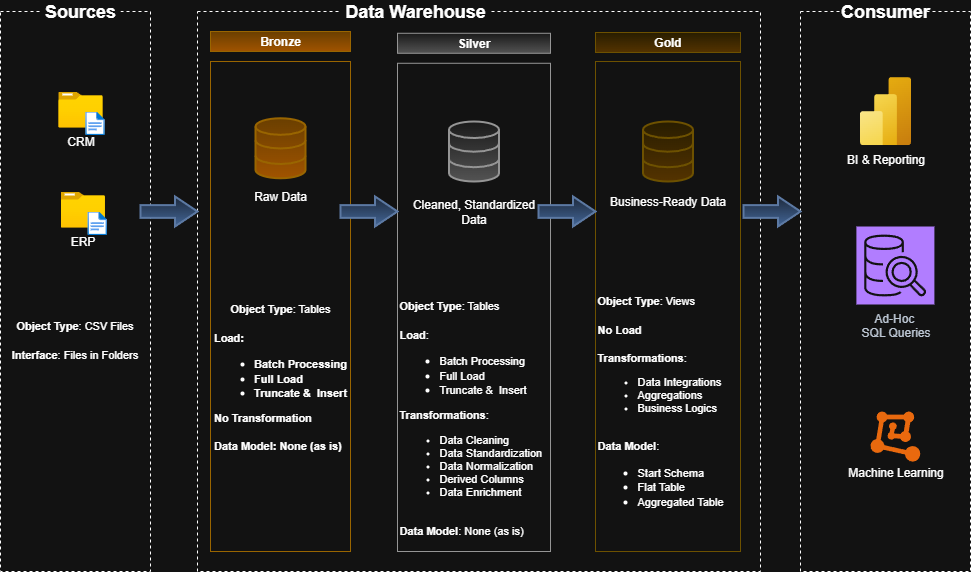

The diagram above was exported from draw.io. Its source (the exported page's mxGraphModel, read from the mxfile embedded in the PNG):
<mxGraphModel dx="2767" dy="1195" grid="1" gridSize="10" guides="1" tooltips="1" connect="1" arrows="1" fold="1" page="1" pageScale="1" pageWidth="850" pageHeight="1100" math="0" shadow="0">
  <root>
    <mxCell id="0" />
    <mxCell id="1" parent="0" />
    <mxCell id="8td8zYdxqyJ1mNfneDeH-1" value="" style="rounded=0;whiteSpace=wrap;html=1;fillColor=none;dashed=1;" vertex="1" parent="1">
      <mxGeometry x="-460" y="260" width="150" height="560" as="geometry" />
    </mxCell>
    <mxCell id="8td8zYdxqyJ1mNfneDeH-2" value="Sources" style="rounded=0;whiteSpace=wrap;html=1;fillColor=default;dashed=1;dashPattern=12 12;strokeColor=none;fontSize=18;textShadow=0;fontStyle=1" vertex="1" parent="1">
      <mxGeometry x="-420" y="250" width="80" height="20" as="geometry" />
    </mxCell>
    <mxCell id="8td8zYdxqyJ1mNfneDeH-3" value="" style="rounded=0;whiteSpace=wrap;html=1;fillColor=none;dashed=1;" vertex="1" parent="1">
      <mxGeometry x="-263" y="260" width="563" height="560" as="geometry" />
    </mxCell>
    <mxCell id="8td8zYdxqyJ1mNfneDeH-4" value="Data Warehouse" style="rounded=0;whiteSpace=wrap;html=1;fillColor=default;dashed=1;dashPattern=12 12;strokeColor=none;fontSize=18;textShadow=0;fontStyle=1" vertex="1" parent="1">
      <mxGeometry x="-120" y="250" width="150" height="20" as="geometry" />
    </mxCell>
    <mxCell id="8td8zYdxqyJ1mNfneDeH-5" value="" style="rounded=0;whiteSpace=wrap;html=1;fillColor=none;dashed=1;" vertex="1" parent="1">
      <mxGeometry x="340" y="260" width="170" height="560" as="geometry" />
    </mxCell>
    <mxCell id="8td8zYdxqyJ1mNfneDeH-6" value="Consumer" style="rounded=0;whiteSpace=wrap;html=1;fillColor=default;dashed=1;dashPattern=12 12;strokeColor=none;fontSize=18;textShadow=0;fontStyle=1" vertex="1" parent="1">
      <mxGeometry x="385" y="250" width="80" height="20" as="geometry" />
    </mxCell>
    <mxCell id="8td8zYdxqyJ1mNfneDeH-8" value="" style="rounded=0;whiteSpace=wrap;html=1;fillColor=none;gradientColor=#ffa500;strokeColor=#d79b00;" vertex="1" parent="1">
      <mxGeometry x="-250" y="310" width="140" height="490" as="geometry" />
    </mxCell>
    <mxCell id="8td8zYdxqyJ1mNfneDeH-9" value="&lt;b&gt;Bronze&lt;/b&gt;" style="rounded=0;whiteSpace=wrap;html=1;fillColor=#ffcd28;gradientColor=#ffa500;strokeColor=#d79b00;" vertex="1" parent="1">
      <mxGeometry x="-250" y="280" width="140" height="20" as="geometry" />
    </mxCell>
    <mxCell id="8td8zYdxqyJ1mNfneDeH-12" value="&lt;b&gt;Silver&lt;/b&gt;" style="rounded=0;whiteSpace=wrap;html=1;fillColor=#f5f5f5;gradientColor=#b3b3b3;strokeColor=#666666;" vertex="1" parent="1">
      <mxGeometry x="-63" y="281.77" width="153" height="20" as="geometry" />
    </mxCell>
    <mxCell id="8td8zYdxqyJ1mNfneDeH-13" value="" style="rounded=0;whiteSpace=wrap;html=1;fillColor=none;gradientColor=#b3b3b3;strokeColor=#666666;" vertex="1" parent="1">
      <mxGeometry x="-63" y="311.77" width="153" height="488.23" as="geometry" />
    </mxCell>
    <mxCell id="8td8zYdxqyJ1mNfneDeH-14" value="&lt;b&gt;Gold&lt;/b&gt;" style="rounded=0;whiteSpace=wrap;html=1;fillColor=#fff2cc;gradientColor=#ffd966;strokeColor=#d6b656;" vertex="1" parent="1">
      <mxGeometry x="135" y="281" width="145" height="20" as="geometry" />
    </mxCell>
    <mxCell id="8td8zYdxqyJ1mNfneDeH-15" value="" style="rounded=0;whiteSpace=wrap;html=1;fillColor=none;gradientColor=#ffd966;strokeColor=#d6b656;" vertex="1" parent="1">
      <mxGeometry x="135" y="310" width="145" height="490" as="geometry" />
    </mxCell>
    <mxCell id="8td8zYdxqyJ1mNfneDeH-19" value="" style="group" vertex="1" connectable="0" parent="1">
      <mxGeometry x="-402.25" y="340" width="51.25" height="43.54000000000002" as="geometry" />
    </mxCell>
    <mxCell id="8td8zYdxqyJ1mNfneDeH-18" value="CRM" style="image;aspect=fixed;html=1;points=[];align=center;fontSize=12;image=img/lib/azure2/general/Folder_Blank.svg;" vertex="1" parent="8td8zYdxqyJ1mNfneDeH-19">
      <mxGeometry width="44.5" height="36.12" as="geometry" />
    </mxCell>
    <mxCell id="8td8zYdxqyJ1mNfneDeH-16" value="" style="aspect=fixed;html=1;align=center;fontSize=12;image=img/lib/azure2/general/File.svg;shape=image;labelBackgroundColor=default;verticalAlign=top;verticalLabelPosition=bottom;points=[];" vertex="1" parent="8td8zYdxqyJ1mNfneDeH-19">
      <mxGeometry x="22.25" y="20" width="29" height="23.54" as="geometry" />
    </mxCell>
    <mxCell id="8td8zYdxqyJ1mNfneDeH-21" value="" style="group" vertex="1" connectable="0" parent="1">
      <mxGeometry x="-400" y="440" width="51.25" height="43.54000000000002" as="geometry" />
    </mxCell>
    <mxCell id="8td8zYdxqyJ1mNfneDeH-22" value="ERP" style="image;aspect=fixed;html=1;points=[];align=center;fontSize=12;image=img/lib/azure2/general/Folder_Blank.svg;" vertex="1" parent="8td8zYdxqyJ1mNfneDeH-21">
      <mxGeometry width="44.5" height="36.12" as="geometry" />
    </mxCell>
    <mxCell id="8td8zYdxqyJ1mNfneDeH-23" value="" style="aspect=fixed;html=1;align=center;fontSize=12;image=img/lib/azure2/general/File.svg;shape=image;labelBackgroundColor=default;verticalAlign=top;verticalLabelPosition=bottom;points=[];" vertex="1" parent="8td8zYdxqyJ1mNfneDeH-21">
      <mxGeometry x="22.25" y="20" width="29" height="23.54" as="geometry" />
    </mxCell>
    <mxCell id="8td8zYdxqyJ1mNfneDeH-27" value="&lt;font style=&quot;font-size: 11px;&quot;&gt;&lt;b&gt;Object Type&lt;/b&gt;: CSV Files&lt;/font&gt;&lt;div&gt;&lt;span style=&quot;font-size: 11px;&quot;&gt;&lt;br&gt;&lt;/span&gt;&lt;div&gt;&lt;font style=&quot;font-size: 11px;&quot;&gt;&lt;b&gt;Interface&lt;/b&gt;: Files in Folders&lt;/font&gt;&lt;/div&gt;&lt;/div&gt;" style="text;html=1;align=center;verticalAlign=middle;whiteSpace=wrap;rounded=0;" vertex="1" parent="1">
      <mxGeometry x="-460" y="553" width="149" height="70" as="geometry" />
    </mxCell>
    <mxCell id="8td8zYdxqyJ1mNfneDeH-29" value="" style="html=1;verticalLabelPosition=bottom;align=center;labelBackgroundColor=#ffffff;verticalAlign=top;strokeWidth=2;strokeColor=#d79b00;shadow=0;dashed=0;shape=mxgraph.ios7.icons.data;fillColor=#ffcd28;gradientColor=#ffa500;" vertex="1" parent="1">
      <mxGeometry x="-205" y="366.77" width="50" height="60" as="geometry" />
    </mxCell>
    <mxCell id="8td8zYdxqyJ1mNfneDeH-33" value="" style="shape=mxgraph.arrows.arrow_right;html=1;verticalLabelPosition=bottom;verticalAlign=top;strokeWidth=2;strokeColor=#6c8ebf;fillColor=#dae8fc;gradientColor=#7ea6e0;" vertex="1" parent="1">
      <mxGeometry x="-320" y="444.99999999999994" width="57" height="30" as="geometry" />
    </mxCell>
    <mxCell id="8td8zYdxqyJ1mNfneDeH-35" value="" style="shape=mxgraph.arrows.arrow_right;html=1;verticalLabelPosition=bottom;verticalAlign=top;strokeWidth=2;strokeColor=#6c8ebf;fillColor=#dae8fc;gradientColor=#7ea6e0;" vertex="1" parent="1">
      <mxGeometry x="-120" y="444.99999999999994" width="57" height="30" as="geometry" />
    </mxCell>
    <mxCell id="8td8zYdxqyJ1mNfneDeH-36" value="" style="shape=mxgraph.arrows.arrow_right;html=1;verticalLabelPosition=bottom;verticalAlign=top;strokeWidth=2;strokeColor=#6c8ebf;fillColor=#dae8fc;gradientColor=#7ea6e0;" vertex="1" parent="1">
      <mxGeometry x="78" y="444.99999999999994" width="57" height="30" as="geometry" />
    </mxCell>
    <mxCell id="8td8zYdxqyJ1mNfneDeH-37" value="Raw Data" style="text;html=1;align=center;verticalAlign=middle;whiteSpace=wrap;rounded=0;" vertex="1" parent="1">
      <mxGeometry x="-250" y="430" width="140" height="30" as="geometry" />
    </mxCell>
    <mxCell id="8td8zYdxqyJ1mNfneDeH-38" value="" style="html=1;verticalLabelPosition=bottom;align=center;labelBackgroundColor=#ffffff;verticalAlign=top;strokeWidth=2;strokeColor=#d6b656;shadow=0;dashed=0;shape=mxgraph.ios7.icons.data;fillColor=#fff2cc;gradientColor=#ffd966;" vertex="1" parent="1">
      <mxGeometry x="182.5" y="370" width="50" height="60" as="geometry" />
    </mxCell>
    <mxCell id="8td8zYdxqyJ1mNfneDeH-39" value="" style="html=1;verticalLabelPosition=bottom;align=center;labelBackgroundColor=#ffffff;verticalAlign=top;strokeWidth=2;strokeColor=#666666;shadow=0;dashed=0;shape=mxgraph.ios7.icons.data;fillColor=#f5f5f5;gradientColor=#b3b3b3;" vertex="1" parent="1">
      <mxGeometry x="-11.5" y="370" width="50" height="60" as="geometry" />
    </mxCell>
    <mxCell id="8td8zYdxqyJ1mNfneDeH-40" value="Cleaned, Standardized&lt;div&gt;Data&lt;/div&gt;" style="text;html=1;align=center;verticalAlign=middle;whiteSpace=wrap;rounded=0;" vertex="1" parent="1">
      <mxGeometry x="-63" y="436.77" width="153" height="46.46" as="geometry" />
    </mxCell>
    <mxCell id="8td8zYdxqyJ1mNfneDeH-41" value="Business-Ready Data" style="text;html=1;align=center;verticalAlign=middle;whiteSpace=wrap;rounded=0;" vertex="1" parent="1">
      <mxGeometry x="135" y="426.77" width="145" height="46.46" as="geometry" />
    </mxCell>
    <mxCell id="8td8zYdxqyJ1mNfneDeH-43" value="&lt;font style=&quot;font-size: 11px;&quot;&gt;&lt;b&gt;Object Type&lt;/b&gt;: Tables&lt;/font&gt;&lt;div&gt;&lt;span style=&quot;font-size: 11px;&quot;&gt;&lt;br&gt;&lt;/span&gt;&lt;div style=&quot;text-align: left;&quot;&gt;&lt;span style=&quot;font-size: 11px;&quot;&gt;&lt;b&gt;Load:&lt;/b&gt;&lt;/span&gt;&lt;/div&gt;&lt;/div&gt;&lt;div&gt;&lt;ul&gt;&lt;li&gt;&lt;span style=&quot;font-size: 11px;&quot;&gt;&lt;b&gt;Batch Processing&lt;/b&gt;&lt;/span&gt;&lt;/li&gt;&lt;li style=&quot;text-align: left;&quot;&gt;&lt;span style=&quot;font-size: 11px;&quot;&gt;&lt;b&gt;Full Load&lt;/b&gt;&lt;/span&gt;&lt;/li&gt;&lt;li&gt;&lt;span style=&quot;font-size: 11px;&quot;&gt;&lt;b&gt;Truncate &amp;amp;&amp;nbsp; Insert&lt;/b&gt;&lt;/span&gt;&lt;/li&gt;&lt;/ul&gt;&lt;span style=&quot;font-size: 11px;&quot;&gt;&lt;div style=&quot;text-align: left;&quot;&gt;&lt;b style=&quot;background-color: transparent; color: light-dark(rgb(0, 0, 0), rgb(255, 255, 255));&quot;&gt;No Transformation&lt;/b&gt;&lt;/div&gt;&lt;div style=&quot;text-align: left;&quot;&gt;&lt;b style=&quot;background-color: transparent; color: light-dark(rgb(0, 0, 0), rgb(255, 255, 255));&quot;&gt;&lt;br&gt;&lt;/b&gt;&lt;/div&gt;&lt;/span&gt;&lt;/div&gt;&lt;div style=&quot;text-align: left;&quot;&gt;&lt;span style=&quot;font-size: 11px;&quot;&gt;&lt;b&gt;Data Model: None (as is)&lt;/b&gt;&lt;/span&gt;&lt;/div&gt;" style="text;html=1;align=center;verticalAlign=middle;whiteSpace=wrap;rounded=0;" vertex="1" parent="1">
      <mxGeometry x="-250" y="540" width="140" height="170" as="geometry" />
    </mxCell>
    <mxCell id="8td8zYdxqyJ1mNfneDeH-46" value="&lt;font style=&quot;font-size: 11px;&quot;&gt;&lt;b&gt;Object Type&lt;/b&gt;: Tables&lt;/font&gt;&lt;div&gt;&lt;span style=&quot;font-size: 11px;&quot;&gt;&lt;br&gt;&lt;/span&gt;&lt;div style=&quot;&quot;&gt;&lt;span style=&quot;font-size: 11px;&quot;&gt;&lt;b&gt;Load&lt;/b&gt;:&lt;/span&gt;&lt;/div&gt;&lt;/div&gt;&lt;div&gt;&lt;ul&gt;&lt;li&gt;&lt;span style=&quot;font-size: 11px;&quot;&gt;Batch Processing&lt;/span&gt;&lt;/li&gt;&lt;li style=&quot;&quot;&gt;&lt;span style=&quot;font-size: 11px;&quot;&gt;Full Load&lt;/span&gt;&lt;/li&gt;&lt;li&gt;&lt;span style=&quot;font-size: 11px;&quot;&gt;Truncate &amp;amp;&amp;nbsp; Insert&lt;/span&gt;&lt;/li&gt;&lt;/ul&gt;&lt;span style=&quot;font-size: 11px;&quot;&gt;&lt;div style=&quot;&quot;&gt;&lt;span style=&quot;background-color: transparent; color: light-dark(rgb(0, 0, 0), rgb(255, 255, 255));&quot;&gt;&lt;b&gt;Transformations&lt;/b&gt;:&lt;/span&gt;&lt;/div&gt;&lt;div style=&quot;&quot;&gt;&lt;ul&gt;&lt;li&gt;&lt;span style=&quot;background-color: transparent; color: light-dark(rgb(0, 0, 0), rgb(255, 255, 255));&quot;&gt;Data Cleaning&lt;/span&gt;&lt;/li&gt;&lt;li&gt;&lt;span style=&quot;background-color: transparent; color: light-dark(rgb(0, 0, 0), rgb(255, 255, 255));&quot;&gt;Data Standardization&lt;/span&gt;&lt;/li&gt;&lt;li&gt;&lt;span style=&quot;background-color: transparent; color: light-dark(rgb(0, 0, 0), rgb(255, 255, 255));&quot;&gt;Data Normalization&lt;/span&gt;&lt;/li&gt;&lt;li&gt;&lt;span style=&quot;background-color: transparent; color: light-dark(rgb(0, 0, 0), rgb(255, 255, 255));&quot;&gt;Derived Columns&lt;/span&gt;&lt;/li&gt;&lt;li&gt;&lt;span style=&quot;background-color: transparent; color: light-dark(rgb(0, 0, 0), rgb(255, 255, 255));&quot;&gt;Data Enrichment&lt;span style=&quot;white-space: pre;&quot;&gt;&#09;&lt;/span&gt;&lt;/span&gt;&lt;/li&gt;&lt;/ul&gt;&lt;/div&gt;&lt;div style=&quot;&quot;&gt;&lt;span style=&quot;background-color: transparent; color: light-dark(rgb(0, 0, 0), rgb(255, 255, 255));&quot;&gt;&lt;br&gt;&lt;/span&gt;&lt;/div&gt;&lt;/span&gt;&lt;/div&gt;&lt;div style=&quot;&quot;&gt;&lt;span style=&quot;font-size: 11px;&quot;&gt;&lt;b&gt;Data Model&lt;/b&gt;: None (as is)&lt;/span&gt;&lt;/div&gt;" style="text;html=1;align=left;verticalAlign=top;whiteSpace=wrap;rounded=0;" vertex="1" parent="1">
      <mxGeometry x="-63" y="540" width="153" height="260" as="geometry" />
    </mxCell>
    <mxCell id="8td8zYdxqyJ1mNfneDeH-50" value="&lt;font style=&quot;font-size: 11px;&quot;&gt;&lt;b&gt;Object Type&lt;/b&gt;: Views&lt;/font&gt;&lt;div&gt;&lt;span style=&quot;font-size: 11px;&quot;&gt;&lt;br&gt;&lt;/span&gt;&lt;div style=&quot;&quot;&gt;&lt;span style=&quot;font-size: 11px;&quot;&gt;&lt;b&gt;No Load&lt;/b&gt;&lt;/span&gt;&lt;/div&gt;&lt;/div&gt;&lt;div style=&quot;&quot;&gt;&lt;span style=&quot;font-size: 11px;&quot;&gt;&lt;b&gt;&lt;br&gt;&lt;/b&gt;&lt;/span&gt;&lt;/div&gt;&lt;div&gt;&lt;span style=&quot;font-size: 11px;&quot;&gt;&lt;div style=&quot;&quot;&gt;&lt;span style=&quot;background-color: transparent; color: light-dark(rgb(0, 0, 0), rgb(255, 255, 255));&quot;&gt;&lt;b&gt;Transformations&lt;/b&gt;:&lt;/span&gt;&lt;/div&gt;&lt;div style=&quot;&quot;&gt;&lt;ul&gt;&lt;li&gt;&lt;span style=&quot;background-color: transparent; color: light-dark(rgb(0, 0, 0), rgb(255, 255, 255));&quot;&gt;Data Integrations&lt;/span&gt;&lt;/li&gt;&lt;li&gt;Aggregations&lt;/li&gt;&lt;li&gt;Business Logics&lt;/li&gt;&lt;/ul&gt;&lt;/div&gt;&lt;div style=&quot;&quot;&gt;&lt;span style=&quot;background-color: transparent; color: light-dark(rgb(0, 0, 0), rgb(255, 255, 255));&quot;&gt;&lt;br&gt;&lt;/span&gt;&lt;/div&gt;&lt;/span&gt;&lt;/div&gt;&lt;div style=&quot;&quot;&gt;&lt;span style=&quot;font-size: 11px;&quot;&gt;&lt;b&gt;Data Model&lt;/b&gt;:&lt;/span&gt;&lt;/div&gt;&lt;div style=&quot;&quot;&gt;&lt;ul&gt;&lt;li&gt;&lt;span style=&quot;font-size: 11px;&quot;&gt;Start Schema&lt;/span&gt;&lt;/li&gt;&lt;li&gt;&lt;span style=&quot;font-size: 11px;&quot;&gt;Flat Table&lt;/span&gt;&lt;/li&gt;&lt;li&gt;&lt;span style=&quot;font-size: 11px;&quot;&gt;Aggregated Table&lt;/span&gt;&lt;/li&gt;&lt;/ul&gt;&lt;/div&gt;" style="text;html=1;align=left;verticalAlign=middle;whiteSpace=wrap;rounded=0;" vertex="1" parent="1">
      <mxGeometry x="135" y="540" width="145" height="230" as="geometry" />
    </mxCell>
    <mxCell id="8td8zYdxqyJ1mNfneDeH-54" value="" style="shape=mxgraph.arrows.arrow_right;html=1;verticalLabelPosition=bottom;verticalAlign=top;strokeWidth=2;strokeColor=#6c8ebf;fillColor=#dae8fc;gradientColor=#7ea6e0;" vertex="1" parent="1">
      <mxGeometry x="283" y="444.99999999999994" width="57" height="30" as="geometry" />
    </mxCell>
    <mxCell id="8td8zYdxqyJ1mNfneDeH-55" value="BI &amp;amp; Reporting" style="image;aspect=fixed;html=1;points=[];align=center;fontSize=12;image=img/lib/azure2/analytics/Power_BI_Embedded.svg;" vertex="1" parent="1">
      <mxGeometry x="399.5" y="325.61" width="51" height="68" as="geometry" />
    </mxCell>
    <mxCell id="8td8zYdxqyJ1mNfneDeH-58" value="&lt;div&gt;&lt;br&gt;&lt;/div&gt;&lt;div&gt;&lt;br&gt;&lt;/div&gt;&lt;div&gt;&lt;br&gt;&lt;/div&gt;&lt;div&gt;&lt;br&gt;&lt;/div&gt;&lt;div&gt;&lt;br&gt;&lt;/div&gt;&lt;div&gt;Machine Learning&lt;/div&gt;" style="points=[];aspect=fixed;html=1;align=center;shadow=0;dashed=0;fillColor=#FF6A00;strokeColor=none;shape=mxgraph.alibaba_cloud.machine_learning;" vertex="1" parent="1">
      <mxGeometry x="410" y="660" width="49.8" height="50.099999999999994" as="geometry" />
    </mxCell>
    <mxCell id="8td8zYdxqyJ1mNfneDeH-59" value="Ad-Hoc&amp;nbsp;&lt;div&gt;SQL Queries&lt;/div&gt;&lt;div&gt;&lt;br&gt;&lt;/div&gt;" style="sketch=0;points=[[0,0,0],[0.25,0,0],[0.5,0,0],[0.75,0,0],[1,0,0],[0,1,0],[0.25,1,0],[0.5,1,0],[0.75,1,0],[1,1,0],[0,0.25,0],[0,0.5,0],[0,0.75,0],[1,0.25,0],[1,0.5,0],[1,0.75,0]];outlineConnect=0;fontColor=#232F3E;fillColor=#8C4FFF;strokeColor=#ffffff;dashed=0;verticalLabelPosition=bottom;verticalAlign=top;align=center;html=1;fontSize=12;fontStyle=0;aspect=fixed;shape=mxgraph.aws4.resourceIcon;resIcon=mxgraph.aws4.sql_workbench;" vertex="1" parent="1">
      <mxGeometry x="395.9" y="475" width="78" height="78" as="geometry" />
    </mxCell>
  </root>
</mxGraphModel>